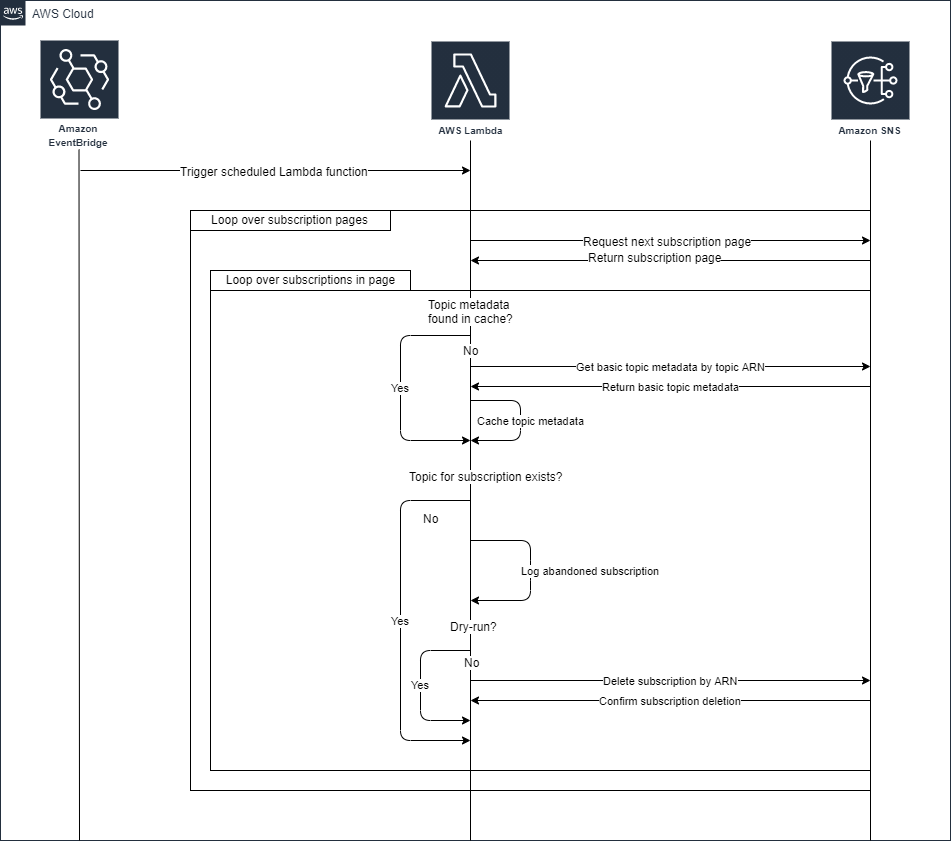

The diagram above was exported from draw.io. Its source (the exported page's mxGraphModel, read from the mxfile embedded in the PNG):
<mxGraphModel dx="3124" dy="829" grid="1" gridSize="10" guides="1" tooltips="1" connect="1" arrows="1" fold="1" page="1" pageScale="1" pageWidth="1169" pageHeight="827" math="0" shadow="0">
  <root>
    <mxCell id="0" />
    <mxCell id="1" parent="0" />
    <mxCell id="2" value="AWS Cloud" style="points=[[0,0],[0.25,0],[0.5,0],[0.75,0],[1,0],[1,0.25],[1,0.5],[1,0.75],[1,1],[0.75,1],[0.5,1],[0.25,1],[0,1],[0,0.75],[0,0.5],[0,0.25]];outlineConnect=0;gradientColor=none;html=1;whiteSpace=wrap;fontSize=12;fontStyle=0;shape=mxgraph.aws4.group;grIcon=mxgraph.aws4.group_aws_cloud_alt;strokeColor=#232F3E;fillColor=none;verticalAlign=top;align=left;spacingLeft=30;fontColor=#232F3E;dashed=0;" vertex="1" parent="1">
      <mxGeometry x="-30" y="440" width="950" height="840" as="geometry" />
    </mxCell>
    <mxCell id="3" value="" style="rounded=0;whiteSpace=wrap;html=1;" vertex="1" parent="1">
      <mxGeometry x="160" y="650" width="680" height="580" as="geometry" />
    </mxCell>
    <mxCell id="4" value="" style="rounded=0;whiteSpace=wrap;html=1;" vertex="1" parent="1">
      <mxGeometry x="180" y="730" width="660" height="480" as="geometry" />
    </mxCell>
    <mxCell id="5" value="" style="outlineConnect=0;fontColor=#232F3E;fillColor=#232F3E;strokeColor=#ffffff;dashed=0;verticalLabelPosition=bottom;verticalAlign=top;align=center;html=1;fontSize=12;fontStyle=0;aspect=fixed;shape=mxgraph.aws4.resourceIcon;resIcon=mxgraph.aws4.eventbridge;" vertex="1" parent="1">
      <mxGeometry x="10" y="480" width="78" height="78" as="geometry" />
    </mxCell>
    <mxCell id="6" value="&lt;b&gt;&lt;font style=&quot;font-size: 10px&quot;&gt;Amazon EventBridge&lt;/font&gt;&lt;/b&gt;" style="text;html=1;strokeColor=none;fillColor=none;align=center;verticalAlign=middle;whiteSpace=wrap;rounded=0;fontColor=#232F3E;" vertex="1" parent="1">
      <mxGeometry x="8" y="558" width="80" height="31" as="geometry" />
    </mxCell>
    <mxCell id="7" value="AWS Lambda" style="outlineConnect=0;fontColor=#232F3E;gradientColor=none;strokeColor=#ffffff;fillColor=#232F3E;dashed=0;verticalLabelPosition=middle;verticalAlign=bottom;align=center;html=1;whiteSpace=wrap;fontSize=10;fontStyle=1;spacing=3;shape=mxgraph.aws4.productIcon;prIcon=mxgraph.aws4.lambda;" vertex="1" parent="1">
      <mxGeometry x="400" y="480" width="80" height="100" as="geometry" />
    </mxCell>
    <mxCell id="8" value="Amazon SNS" style="outlineConnect=0;fontColor=#232F3E;gradientColor=none;strokeColor=#ffffff;fillColor=#232F3E;dashed=0;verticalLabelPosition=middle;verticalAlign=bottom;align=center;html=1;whiteSpace=wrap;fontSize=10;fontStyle=1;spacing=3;shape=mxgraph.aws4.productIcon;prIcon=mxgraph.aws4.sns;" vertex="1" parent="1">
      <mxGeometry x="800" y="480" width="80" height="100" as="geometry" />
    </mxCell>
    <mxCell id="9" value="" style="endArrow=none;html=1;" edge="1" target="7" parent="1">
      <mxGeometry width="50" height="50" relative="1" as="geometry">
        <mxPoint x="440" y="1280" as="sourcePoint" />
        <mxPoint x="420" y="620" as="targetPoint" />
      </mxGeometry>
    </mxCell>
    <mxCell id="10" value="No" style="text;html=1;align=center;verticalAlign=middle;resizable=0;points=[];labelBackgroundColor=#ffffff;" vertex="1" connectable="0" parent="9">
      <mxGeometry x="0.3542" y="2" relative="1" as="geometry">
        <mxPoint x="2" y="-16" as="offset" />
      </mxGeometry>
    </mxCell>
    <mxCell id="11" value="No" style="text;html=1;align=center;verticalAlign=middle;resizable=0;points=[];labelBackgroundColor=#ffffff;" vertex="1" connectable="0" parent="9">
      <mxGeometry x="-0.4886" y="-1" relative="1" as="geometry">
        <mxPoint as="offset" />
      </mxGeometry>
    </mxCell>
    <mxCell id="12" value="" style="endArrow=none;html=1;" edge="1" target="8" parent="1">
      <mxGeometry width="50" height="50" relative="1" as="geometry">
        <mxPoint x="840" y="1280" as="sourcePoint" />
        <mxPoint x="839.1530303030305" y="590" as="targetPoint" />
      </mxGeometry>
    </mxCell>
    <mxCell id="13" value="" style="endArrow=classic;html=1;" edge="1" parent="1">
      <mxGeometry width="50" height="50" relative="1" as="geometry">
        <mxPoint x="440" y="679.9999999999998" as="sourcePoint" />
        <mxPoint x="840" y="679.9999999999998" as="targetPoint" />
      </mxGeometry>
    </mxCell>
    <mxCell id="14" value="Request next subscription page" style="text;html=1;align=center;verticalAlign=middle;resizable=0;points=[];labelBackgroundColor=#ffffff;" vertex="1" connectable="0" parent="13">
      <mxGeometry x="-0.3273" y="-2" relative="1" as="geometry">
        <mxPoint x="62" y="-2" as="offset" />
      </mxGeometry>
    </mxCell>
    <mxCell id="15" value="Loop over subscription pages" style="rounded=0;whiteSpace=wrap;html=1;" vertex="1" parent="1">
      <mxGeometry x="160" y="650" width="200" height="20" as="geometry" />
    </mxCell>
    <mxCell id="16" value="Loop over subscriptions in page" style="rounded=0;whiteSpace=wrap;html=1;" vertex="1" parent="1">
      <mxGeometry x="180" y="710" width="200" height="20" as="geometry" />
    </mxCell>
    <mxCell id="17" value="" style="endArrow=classic;html=1;" edge="1" parent="1">
      <mxGeometry width="50" height="50" relative="1" as="geometry">
        <mxPoint x="840" y="699.9999999999998" as="sourcePoint" />
        <mxPoint x="440" y="699.9999999999998" as="targetPoint" />
      </mxGeometry>
    </mxCell>
    <mxCell id="18" value="Return subscription page" style="text;html=1;align=center;verticalAlign=middle;resizable=0;points=[];labelBackgroundColor=#ffffff;" vertex="1" connectable="0" parent="17">
      <mxGeometry x="-0.3273" y="-2" relative="1" as="geometry">
        <mxPoint x="-82" y="-2" as="offset" />
      </mxGeometry>
    </mxCell>
    <mxCell id="19" value="Get basic topic metadata by topic ARN" style="endArrow=classic;html=1;" edge="1" parent="1">
      <mxGeometry width="50" height="50" relative="1" as="geometry">
        <mxPoint x="440" y="806" as="sourcePoint" />
        <mxPoint x="840" y="806" as="targetPoint" />
      </mxGeometry>
    </mxCell>
    <mxCell id="20" value="Return basic topic metadata" style="endArrow=classic;html=1;" edge="1" parent="1">
      <mxGeometry width="50" height="50" relative="1" as="geometry">
        <mxPoint x="840" y="826" as="sourcePoint" />
        <mxPoint x="440" y="826" as="targetPoint" />
      </mxGeometry>
    </mxCell>
    <mxCell id="21" value="Yes" style="endArrow=classic;html=1;" edge="1" parent="1">
      <mxGeometry width="50" height="50" relative="1" as="geometry">
        <mxPoint x="440" y="774.9999999999998" as="sourcePoint" />
        <mxPoint x="440" y="879.9999999999998" as="targetPoint" />
        <Array as="points">
          <mxPoint x="370" y="775" />
          <mxPoint x="370" y="880" />
        </Array>
      </mxGeometry>
    </mxCell>
    <mxCell id="22" value="Topic metadata &lt;br&gt;found in cache?" style="text;html=1;align=center;verticalAlign=middle;resizable=0;points=[];labelBackgroundColor=#ffffff;" vertex="1" connectable="0" parent="21">
      <mxGeometry x="-0.425" y="35" relative="1" as="geometry">
        <mxPoint x="35" y="-25" as="offset" />
      </mxGeometry>
    </mxCell>
    <mxCell id="23" value="Cache topic metadata" style="endArrow=classic;html=1;" edge="1" parent="1">
      <mxGeometry y="10" width="50" height="50" relative="1" as="geometry">
        <mxPoint x="440" y="839.9999999999998" as="sourcePoint" />
        <mxPoint x="440" y="879.9999999999998" as="targetPoint" />
        <Array as="points">
          <mxPoint x="490" y="840" />
          <mxPoint x="490" y="880" />
        </Array>
        <mxPoint as="offset" />
      </mxGeometry>
    </mxCell>
    <mxCell id="24" value="Topic for subscription exists?" style="text;html=1;align=center;verticalAlign=middle;resizable=0;points=[];labelBackgroundColor=#ffffff;" vertex="1" connectable="0" parent="1">
      <mxGeometry x="420" y="940" as="geometry">
        <mxPoint x="35" y="-25" as="offset" />
      </mxGeometry>
    </mxCell>
    <mxCell id="25" value="Yes" style="endArrow=classic;html=1;" edge="1" parent="1">
      <mxGeometry width="50" height="50" relative="1" as="geometry">
        <mxPoint x="440" y="939.9999999999998" as="sourcePoint" />
        <mxPoint x="440" y="1180" as="targetPoint" />
        <Array as="points">
          <mxPoint x="370" y="940" />
          <mxPoint x="370" y="1180" />
        </Array>
        <mxPoint as="offset" />
      </mxGeometry>
    </mxCell>
    <mxCell id="26" value="No" style="text;html=1;align=center;verticalAlign=middle;resizable=0;points=[];labelBackgroundColor=#ffffff;" vertex="1" connectable="0" parent="1">
      <mxGeometry x="408" y="780" as="geometry">
        <mxPoint x="-8" y="177" as="offset" />
      </mxGeometry>
    </mxCell>
    <mxCell id="27" value="Delete subscription by ARN" style="endArrow=classic;html=1;" edge="1" parent="1">
      <mxGeometry width="50" height="50" relative="1" as="geometry">
        <mxPoint x="440" y="1120" as="sourcePoint" />
        <mxPoint x="840" y="1120" as="targetPoint" />
      </mxGeometry>
    </mxCell>
    <mxCell id="28" value="Confirm subscription deletion" style="endArrow=classic;html=1;" edge="1" parent="1">
      <mxGeometry width="50" height="50" relative="1" as="geometry">
        <mxPoint x="840" y="1140" as="sourcePoint" />
        <mxPoint x="440" y="1140" as="targetPoint" />
      </mxGeometry>
    </mxCell>
    <mxCell id="29" value="Dry-run?" style="text;html=1;align=center;verticalAlign=middle;resizable=0;points=[];labelBackgroundColor=#ffffff;" vertex="1" connectable="0" parent="1">
      <mxGeometry x="408" y="1090" as="geometry">
        <mxPoint x="35" y="-25" as="offset" />
      </mxGeometry>
    </mxCell>
    <mxCell id="30" value="Yes" style="endArrow=classic;html=1;" edge="1" parent="1">
      <mxGeometry width="50" height="50" relative="1" as="geometry">
        <mxPoint x="440" y="1090" as="sourcePoint" />
        <mxPoint x="440" y="1160" as="targetPoint" />
        <Array as="points">
          <mxPoint x="390" y="1090" />
          <mxPoint x="390" y="1160" />
        </Array>
      </mxGeometry>
    </mxCell>
    <mxCell id="31" value="Log abandoned subscription" style="endArrow=classic;html=1;" edge="1" parent="1">
      <mxGeometry y="60" width="50" height="50" relative="1" as="geometry">
        <mxPoint x="440" y="980" as="sourcePoint" />
        <mxPoint x="440" y="1040" as="targetPoint" />
        <Array as="points">
          <mxPoint x="500" y="980" />
          <mxPoint x="500" y="1010" />
          <mxPoint x="500" y="1040" />
        </Array>
        <mxPoint as="offset" />
      </mxGeometry>
    </mxCell>
    <mxCell id="32" value="" style="endArrow=classic;html=1;" edge="1" parent="1">
      <mxGeometry width="50" height="50" relative="1" as="geometry">
        <mxPoint x="50" y="609.9999999999998" as="sourcePoint" />
        <mxPoint x="440" y="609.9999999999998" as="targetPoint" />
      </mxGeometry>
    </mxCell>
    <mxCell id="33" value="Trigger scheduled Lambda function" style="text;html=1;align=center;verticalAlign=middle;resizable=0;points=[];labelBackgroundColor=#ffffff;" vertex="1" connectable="0" parent="32">
      <mxGeometry x="-0.3273" y="-2" relative="1" as="geometry">
        <mxPoint x="62" y="-2" as="offset" />
      </mxGeometry>
    </mxCell>
    <mxCell id="34" value="" style="endArrow=none;html=1;" edge="1" parent="1">
      <mxGeometry width="50" height="50" relative="1" as="geometry">
        <mxPoint x="48.999999999999545" y="1280" as="sourcePoint" />
        <mxPoint x="48.5" y="589" as="targetPoint" />
      </mxGeometry>
    </mxCell>
  </root>
</mxGraphModel>